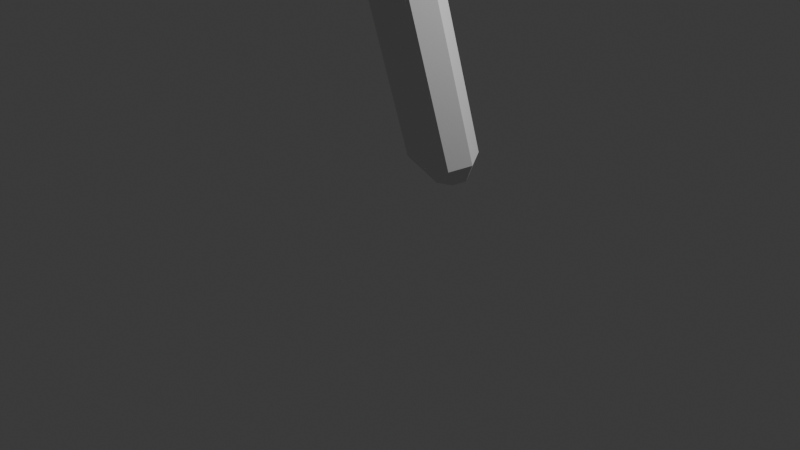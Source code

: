 # Source: HobbyHorseBlend.blend  (saved by Blender 4.2.66; exported with 4.5.12 LTS)
import bpy
from mathutils import Matrix  # noqa: F401  (used for matrix-valued properties, if any)

bpy.ops.wm.read_factory_settings(use_empty=True)
scene = bpy.context.scene
scene.name = 'Scene'

# ---- collections
col_collection = bpy.data.collections.new('Collection'); scene.collection.children.link(col_collection)
col_collection_2 = bpy.data.collections.new('Collection 2'); scene.collection.children.link(col_collection_2)

# ---- world
world_world = bpy.data.worlds.new('World'); scene.world = world_world
world_world.use_nodes = True; world_world.node_tree.nodes.clear()
_N = world_world.node_tree.nodes; _L = world_world.node_tree.links
n0 = _N.new('ShaderNodeOutputWorld'); n0.name = 'World Output'; n0.location = (300, 300)
n1 = _N.new('ShaderNodeBackground'); n1.name = 'Background'; n1.location = (10, 300)
n1.inputs[0].default_value = (0.05088, 0.05088, 0.05088, 1.0)
_L.new(n1.outputs[0], n0.inputs[0])
n0.is_active_output = True
world_world.color = (0.05088, 0.05088, 0.05088)
world_world.sun_shadow_jitter_overblur = 0.0

# ---- cameras
cam_camera = bpy.data.cameras.new('Camera')
cam_camera.clip_end = 100.0
cam_camera.ortho_scale = 7.314

# ---- lights
light_light = bpy.data.lights.new('Light', 'POINT')
light_light.energy = 1000.0
light_light.shadow_soft_size = 0.1

# ---- meshes
me_cube = bpy.data.meshes.new('Cube')
me_cube.from_pydata([(0.0, -3.155, 5.21), (0.0, -3.155, 6.08), (-0.3534, -3.155, 5.21), (-0.3737, -3.155, 6.08), (-0.7317, -0.5475, 6.685), (-0.7317, 0.04715, 4.843), (-0.7317, -2.429, 6.494), (-0.7317, -2.429, 4.812), (0.0, 0.2065, 4.843), (0.0, -2.429, 6.494), (0.0, -2.429, 4.812), (0.0, -0.3371, 6.685), (-0.8802, -2.429, 5.678), (-0.8768, -0.1256, 5.678), (-0.2919, -3.324, 5.645), (0.0, -3.324, 5.645), (0.0, 0.06434, 5.678), (0.0, -2.429, 5.678), (-0.7317, -1.402, 4.779), (-0.7317, -1.429, 6.709), (0.0, -1.44, 4.779), (0.0, -1.429, 6.709), (-1.043, -1.429, 5.678), (-0.5135, 0.1117, 3.866), (0.0, 0.319, 3.866), (-0.5231, -0.7813, 3.846), (0.0, -1.048, 3.846), (-0.5653, -0.3756, 6.685), (-0.2286, -0.3348, 6.685), (-0.213, -0.8495, 6.694), (-0.554, -0.8793, 6.695), (-0.4758, -1.08, 7.635), (-0.3823, -1.08, 7.635), (-0.3733, -1.188, 7.707), (-0.4944, -1.171, 7.72), (-0.5426, -0.9808, 7.188), (-0.5067, -0.8006, 7.274), (-0.3397, -0.8006, 7.274), (-0.2821, -1.002, 7.194)], [], [(21, 19, 6, 9), (9, 6, 3, 1), (22, 19, 4, 13), (17, 9, 1, 15), (7, 10, 0, 2), (6, 12, 14, 3), (13, 4, 27, 28, 11, 16), (18, 20, 10, 7), (15, 1, 3, 14), (12, 7, 2, 14), (0, 15, 14, 2), (5, 13, 16, 8), (10, 17, 15, 0), (18, 22, 13, 5), (7, 12, 22, 18), (5, 8, 24, 23), (12, 6, 19, 22), (11, 28, 29, 30, 27, 4, 19, 21), (23, 24, 26, 25), (20, 18, 25, 26), (8, 20, 26, 24), (18, 5, 23, 25), (31, 34, 33, 32), (36, 35, 34, 31), (38, 37, 32, 33), (35, 38, 33, 34), (37, 36, 31, 32), (28, 27, 36, 37), (30, 29, 38, 35), (29, 28, 37, 38), (27, 30, 35, 36)])
_uv = me_cube.uv_layers.new(name='UVMap')
_uv.uv.foreach_set('vector', [0.75, 0.625, 0.875, 0.625, 0.875, 0.75, 0.75, 0.75, 0.75, 0.75, 0.875, 0.75, 0.875, 0.75, 0.75, 0.75, 0.5, 0.125, 0.625, 0.125, 0.625, 0.25, 0.5, 0.25, 0.0, 0.0, 0.0, 0.0, 0.0, 0.0, 0.0, 0.0, 0.125, 0.75, 0.25, 0.75, 0.25, 0.75, 0.125, 0.75, 0.625, 0.0, 0.5, 0.0, 0.5, 0.0, 0.625, 0.0, 0.5, 0.25, 0.625, 0.25, 0.625, 0.293, 0.625, 0.3351, 0.625, 0.375, 0.5, 0.375, 0.125, 0.625, 0.25, 0.625, 0.25, 0.75, 0.125, 0.75, 0.5, 0.875, 0.625, 0.875, 0.625, 1.0, 0.5, 1.0, 0.5, 0.0, 0.375, 0.0, 0.375, 0.0, 0.5, 0.0, 0.375, 0.875, 0.5, 0.875, 0.5, 1.0, 0.375, 1.0, 0.375, 0.25, 0.5, 0.25, 0.5, 0.375, 0.375, 0.375, 0.0, 0.0, 0.0, 0.0, 0.0, 0.0, 0.0, 0.0, 0.375, 0.125, 0.5, 0.125, 0.5, 0.25, 0.375, 0.25, 0.375, 0.0, 0.5, 0.0, 0.5, 0.125, 0.375, 0.125, 0.375, 0.25, 0.375, 0.375, 0.375, 0.375, 0.375, 0.25, 0.5, 0.0, 0.625, 0.0, 0.625, 0.125, 0.5, 0.125, 0.75, 0.5, 0.7899, 0.5, 0.788, 0.5486, 0.8306, 0.5525, 0.832, 0.5, 0.875, 0.5, 0.875, 0.625, 0.75, 0.625, 0.125, 0.5, 0.25, 0.5, 0.25, 0.625, 0.125, 0.625, 0.25, 0.625, 0.125, 0.625, 0.125, 0.625, 0.25, 0.625, 0.0, 0.0, 0.0, 0.0, 0.0, 0.0, 0.0, 0.0, 0.375, 0.125, 0.375, 0.25, 0.375, 0.25, 0.375, 0.125, 0.832, 0.5, 0.8306, 0.5525, 0.788, 0.5486, 0.7899, 0.5, 0.832, 0.5, 0.8306, 0.5525, 0.8306, 0.5525, 0.832, 0.5, 0.788, 0.5486, 0.7899, 0.5, 0.7899, 0.5, 0.788, 0.5486, 0.8306, 0.5525, 0.788, 0.5486, 0.788, 0.5486, 0.8306, 0.5525, 0.625, 0.3351, 0.625, 0.293, 0.625, 0.293, 0.625, 0.3351, 0.625, 0.3351, 0.625, 0.293, 0.625, 0.293, 0.625, 0.3351, 0.8306, 0.5525, 0.788, 0.5486, 0.788, 0.5486, 0.8306, 0.5525, 0.788, 0.5486, 0.7899, 0.5, 0.7899, 0.5, 0.788, 0.5486, 0.832, 0.5, 0.8306, 0.5525, 0.8306, 0.5525, 0.832, 0.5])
me_cube.materials.append(None)
me_cube.use_mirror_vertex_groups = False
me_cube.update()
me_cylinder = bpy.data.meshes.new('Cylinder')
me_cylinder.from_pydata([(0.002896, -0.1917, 4.349), (0.2969, -0.2825, 4.328), (0.4181, -0.501, 4.279), (0.2956, -0.7193, 4.231), (0.001189, -0.8094, 4.211), (-0.2928, -0.7186, 4.232), (-0.414, -0.5001, 4.281), (-0.2916, -0.2818, 4.33), (-0.001545, 0.8967, 0.3121), (-0.00103, 0.9271, 0.6003), (0.17, 0.8437, 0.2999), (0.2929, 0.8363, 0.5793), (0.2407, 0.7162, 0.2712), (0.4142, 0.6177, 0.5303), (0.1693, 0.5888, 0.243), (0.2917, 0.3995, 0.4818), (-0.00254, 0.5362, 0.2316), (-0.002736, 0.3094, 0.4623), (-0.1741, 0.5892, 0.2438), (-0.2967, 0.4002, 0.4833), (-0.2448, 0.7167, 0.2724), (-0.418, 0.6187, 0.5324), (-0.1734, 0.8441, 0.3007), (-0.2955, 0.837, 0.5808)], [], [(23, 7, 0, 9), (13, 2, 3, 15), (15, 3, 4, 17), (17, 4, 5, 19), (19, 5, 6, 21), (21, 6, 7, 23), (1, 0, 7, 6, 5, 4, 3, 2), (11, 1, 2, 13), (9, 0, 1, 11), (9, 11, 10, 8), (11, 13, 12, 10), (13, 15, 14, 12), (15, 17, 16, 14), (17, 19, 18, 16), (19, 21, 20, 18), (21, 23, 22, 20), (23, 9, 8, 22), (8, 10, 12, 14, 16, 18, 20, 22)])
_uv = me_cylinder.uv_layers.new(name='UVMap')
_uv.uv.foreach_set('vector', [0.125, 0.5195, 0.125, 1.0, 0.0, 1.0, 0.0, 0.5195, 0.75, 0.5195, 0.75, 1.0, 0.625, 1.0, 0.625, 0.5195, 0.625, 0.5195, 0.625, 1.0, 0.5, 1.0, 0.5, 0.5195, 0.5, 0.5195, 0.5, 1.0, 0.375, 1.0, 0.375, 0.5195, 0.375, 0.5195, 0.375, 1.0, 0.25, 1.0, 0.25, 0.5195, 0.25, 0.5195, 0.25, 1.0, 0.125, 1.0, 0.125, 0.5195, 0.4197, 0.4197, 0.25, 0.49, 0.08029, 0.4197, 0.01, 0.25, 0.08029, 0.08029, 0.25, 0.01, 0.4197, 0.08029, 0.49, 0.25, 0.875, 0.5195, 0.875, 1.0, 0.75, 1.0, 0.75, 0.5195, 1.0, 0.5195, 1.0, 1.0, 0.875, 1.0, 0.875, 0.5195, 0.7554, 0.4878, 0.9197, 0.4197, 0.849, 0.349, 0.75, 0.39, 0.9252, 0.4065, 0.99, 0.25, 0.89, 0.25, 0.849, 0.349, 0.9845, 0.2367, 0.9197, 0.08029, 0.849, 0.151, 0.89, 0.25, 0.9142, 0.07799, 0.75, 0.01, 0.75, 0.11, 0.849, 0.151, 0.75, 0.01, 0.5857, 0.07805, 0.651, 0.151, 0.75, 0.11, 0.5803, 0.08029, 0.5155, 0.2368, 0.61, 0.25, 0.651, 0.151, 0.51, 0.25, 0.5748, 0.4064, 0.651, 0.349, 0.61, 0.25, 0.5803, 0.4197, 0.7444, 0.4877, 0.75, 0.39, 0.651, 0.349, 0.75, 0.39, 0.849, 0.349, 0.89, 0.25, 0.849, 0.151, 0.75, 0.11, 0.651, 0.151, 0.61, 0.25, 0.651, 0.349])
me_cylinder.materials.append(None)
me_cylinder.update()
me_sphere_001 = bpy.data.meshes.new('Sphere.001')
me_sphere_001.from_pydata([(-0.751, -1.055, 6.199), (-0.8291, -0.9377, 5.847), (-0.8641, -1.055, 5.69), (-0.5907, -1.15, 6.164), (-0.5265, -1.091, 5.984), (-0.5697, -1.091, 5.79), (-0.7037, -1.15, 5.654), (-0.5907, -1.339, 6.164), (-0.5265, -1.398, 5.984), (-0.5697, -1.398, 5.79), (-0.7037, -1.339, 5.654), (-0.751, -1.434, 6.148), (-0.786, -1.551, 6.042), (-0.8291, -1.551, 5.847), (-0.8641, -1.434, 5.69), (-0.8774, -1.245, 5.677), (-0.7377, -1.245, 6.208), (-0.9114, -1.339, 6.184), (-1.045, -1.398, 6.099), (-1.089, -1.398, 5.905), (-1.024, -1.339, 5.773), (-0.9114, -1.15, 6.184), (-1.045, -1.091, 6.099), (-1.089, -1.091, 5.905), (-1.024, -1.15, 5.773), (-0.786, -0.9377, 6.042)], [], [(2, 1, 5, 6), (25, 0, 3, 4), (15, 2, 6), (1, 25, 4, 5), (0, 16, 3), (15, 6, 10), (5, 4, 8, 9), (3, 16, 7), (6, 5, 9, 10), (4, 3, 7, 8), (15, 10, 14), (9, 8, 12, 13), (7, 16, 11), (10, 9, 13, 14), (8, 7, 11, 12), (15, 14, 20), (13, 12, 18, 19), (11, 16, 17), (14, 13, 19, 20), (12, 11, 17, 18), (15, 20, 24), (19, 18, 22, 23), (17, 16, 21), (20, 19, 23, 24), (18, 17, 21, 22), (15, 24, 2), (23, 22, 25, 1), (21, 16, 0), (24, 23, 1, 2), (22, 21, 0, 25)])
_uv = me_sphere_001.uv_layers.new(name='UVMap')
_uv.uv.foreach_set('vector', [0.6667, 0.2, 0.6667, 0.4, 0.5, 0.4, 0.5, 0.2, 0.6667, 0.6, 0.6667, 0.8, 0.5, 0.8, 0.5, 0.6, 0.5833, 5.96e-08, 0.6667, 0.2, 0.5, 0.2, 0.6667, 0.4, 0.6667, 0.6, 0.5, 0.6, 0.5, 0.4, 0.6667, 0.8, 0.5833, 1.0, 0.5, 0.8, 0.4167, 5.96e-08, 0.5, 0.2, 0.3333, 0.2, 0.5, 0.4, 0.5, 0.6, 0.3333, 0.6, 0.3333, 0.4, 0.5, 0.8, 0.4167, 1.0, 0.3333, 0.8, 0.5, 0.2, 0.5, 0.4, 0.3333, 0.4, 0.3333, 0.2, 0.5, 0.6, 0.5, 0.8, 0.3333, 0.8, 0.3333, 0.6, 0.25, 5.96e-08, 0.3333, 0.2, 0.1667, 0.2, 0.3333, 0.4, 0.3333, 0.6, 0.1667, 0.6, 0.1667, 0.4, 0.3333, 0.8, 0.25, 1.0, 0.1667, 0.8, 0.3333, 0.2, 0.3333, 0.4, 0.1667, 0.4, 0.1667, 0.2, 0.3333, 0.6, 0.3333, 0.8, 0.1667, 0.8, 0.1667, 0.6, 0.08333, 5.96e-08, 0.1667, 0.2, 0.0, 0.2, 0.1667, 0.4, 0.1667, 0.6, 0.0, 0.6, 0.0, 0.4, 0.1667, 0.8, 0.08333, 1.0, 0.0, 0.8, 0.1667, 0.2, 0.1667, 0.4, 0.0, 0.4, 0.0, 0.2, 0.1667, 0.6, 0.1667, 0.8, 0.0, 0.8, 0.0, 0.6, 0.9167, 5.96e-08, 1.0, 0.2, 0.8333, 0.2, 1.0, 0.4, 1.0, 0.6, 0.8333, 0.6, 0.8333, 0.4, 1.0, 0.8, 0.9167, 1.0, 0.8333, 0.8, 1.0, 0.2, 1.0, 0.4, 0.8333, 0.4, 0.8333, 0.2, 1.0, 0.6, 1.0, 0.8, 0.8333, 0.8, 0.8333, 0.6, 0.75, 5.96e-08, 0.8333, 0.2, 0.6667, 0.2, 0.8333, 0.4, 0.8333, 0.6, 0.6667, 0.6, 0.6667, 0.4, 0.8333, 0.8, 0.75, 1.0, 0.6667, 0.8, 0.8333, 0.2, 0.8333, 0.4, 0.6667, 0.4, 0.6667, 0.2, 0.8333, 0.6, 0.8333, 0.8, 0.6667, 0.8, 0.6667, 0.6])
me_sphere_001.materials.append(None)
me_sphere_001.update()
me_cylinder_003 = bpy.data.meshes.new('Cylinder.003')
me_cylinder_003.from_pydata([(-3.21e-09, -1.372, 6.693), (0.1393, -1.429, 6.683), (0.1971, -1.565, 6.661), (0.1393, -1.7, 6.638), (-3.21e-09, -1.757, 6.629), (-0.1393, -1.7, 6.638), (-0.1971, -1.565, 6.661), (-0.1393, -1.429, 6.683), (0.007762, -0.2727, 6.346), (0.1355, -0.385, 6.423), (0.1691, -0.4738, 6.538), (0.08889, -0.5511, 6.638), (-0.05808, -0.5717, 6.663), (-0.1858, -0.5235, 6.6), (-0.2194, -0.4347, 6.484), (-0.1392, -0.2969, 6.368), (0.008822, -0.08424, 5.823), (0.1482, -0.09863, 5.878), (0.2059, -0.1334, 6.011), (0.1482, -0.1681, 6.145), (0.008822, -0.1825, 6.2), (-0.1305, -0.1681, 6.145), (-0.1882, -0.1334, 6.011), (-0.1305, -0.09863, 5.878), (-0.1374, 0.4795, 5.408), (-0.08006, 0.5391, 5.48), (0.008059, -0.73, 6.602), (0.1474, -0.7869, 6.606), (0.2051, -0.9244, 6.615), (0.1474, -1.062, 6.624), (0.008059, -1.119, 6.627), (-0.1313, -1.062, 6.624), (-0.189, -0.9244, 6.615), (-0.1313, -0.7869, 6.606), (-5.588e-09, -1.548, 7.185), (-3.21e-09, -1.451, 7.135), (0.08199, -1.582, 7.176), (0.1393, -1.507, 7.119), (0.1169, -1.665, 7.153), (0.1971, -1.644, 7.082), (0.08199, -1.748, 7.13), (0.1393, -1.781, 7.044), (-3.725e-09, -1.782, 7.121), (-3.21e-09, -1.838, 7.029), (-0.08199, -1.748, 7.13), (-0.1393, -1.781, 7.044), (-0.1169, -1.665, 7.153), (-0.1971, -1.644, 7.082), (-0.08199, -1.582, 7.176), (-0.1393, -1.507, 7.119), (-0.01631, -0.005172, 6.793), (-0.001178, -0.004405, 6.684), (0.05867, -0.03699, 6.829), (0.1263, -0.05823, 6.745), (0.07862, -0.09927, 6.895), (0.1594, -0.1605, 6.854), (0.02969, -0.1546, 6.952), (0.07875, -0.2512, 6.948), (-0.05695, -0.1702, 6.966), (-0.06842, -0.2774, 6.971), (-0.1319, -0.1383, 6.93), (-0.1959, -0.2236, 6.91), (-0.1519, -0.07606, 6.863), (-0.229, -0.1214, 6.801), (-0.1029, -0.02071, 6.806), (-0.1484, -0.03056, 6.707), (0.008822, 0.3696, 6.113), (0.008822, 0.3281, 6.012), (0.09081, 0.3575, 6.146), (0.1482, 0.3076, 6.067), (0.1257, 0.3273, 6.227), (0.2059, 0.258, 6.2), (0.09081, 0.2971, 6.308), (0.1482, 0.2085, 6.333), (0.008821, 0.285, 6.341), (0.008822, 0.188, 6.388), (-0.07316, 0.2971, 6.308), (-0.1305, 0.2085, 6.333), (-0.1081, 0.3273, 6.227), (-0.1882, 0.258, 6.2), (-0.07316, 0.3575, 6.146), (-0.1305, 0.3076, 6.067), (-0.1951, 0.4475, 5.547), (-0.115, 0.5196, 5.564), (-0.1374, 0.4155, 5.685), (-0.08006, 0.5002, 5.649), (0.001923, 0.4023, 5.742), (0.001923, 0.4923, 5.683), (0.1413, 0.4155, 5.685), (0.08391, 0.5002, 5.649), (0.199, 0.4475, 5.547), (0.1189, 0.5196, 5.564), (0.1413, 0.4795, 5.408), (0.08391, 0.5391, 5.48), (0.001923, 0.4927, 5.351), (0.001923, 0.547, 5.446), (-0.1374, 0.05226, 5.273), (-0.1951, 0.03501, 5.41), (-0.1374, 0.01776, 5.547), (0.001923, 0.01061, 5.603), (0.1413, 0.01776, 5.547), (0.199, 0.03501, 5.41), (0.1413, 0.05226, 5.273), (0.001923, 0.05941, 5.217), (0.008059, -0.803, 7.267), (0.008059, -0.7198, 7.196), (0.09004, -0.8378, 7.266), (0.1474, -0.7786, 7.194), (0.125, -0.9242, 7.263), (0.2051, -0.9204, 7.189), (0.08936, -1.014, 7.249), (0.1474, -1.062, 7.183), (0.008059, -1.058, 7.259), (0.008059, -1.133, 7.167), (-0.07324, -1.014, 7.249), (-0.1313, -1.062, 7.183), (-0.1089, -0.9242, 7.263), (-0.189, -0.9204, 7.189), (-0.07393, -0.8378, 7.266), (-0.1313, -0.7786, 7.194)], [], [(7, 49, 35, 0), (2, 39, 41, 3), (3, 41, 43, 4), (4, 43, 45, 5), (5, 45, 47, 6), (6, 47, 49, 7), (0, 35, 37, 1), (52, 50, 64, 62, 60, 58, 56, 54), (1, 37, 39, 2), (0, 1, 2, 3, 4, 5, 6, 7), (15, 65, 51, 8), (10, 55, 57, 11), (11, 57, 59, 12), (12, 59, 61, 13), (13, 61, 63, 14), (14, 63, 65, 15), (8, 51, 53, 9), (68, 66, 80, 78, 76, 74, 72, 70), (9, 53, 55, 10), (8, 9, 10, 11, 12, 13, 14, 15), (23, 81, 67, 16), (18, 71, 73, 19), (19, 73, 75, 20), (20, 75, 77, 21), (21, 77, 79, 22), (22, 79, 81, 23), (16, 67, 69, 17), (88, 90, 91, 89), (17, 69, 71, 18), (16, 17, 18, 19, 20, 21, 22, 23), (94, 24, 25, 95), (24, 82, 83, 25), (82, 84, 85, 83), (100, 88, 86, 99), (106, 104, 118, 116, 114, 112, 110, 108), (33, 119, 105, 26), (28, 109, 111, 29), (29, 111, 113, 30), (30, 113, 115, 31), (31, 115, 117, 32), (32, 117, 119, 33), (26, 105, 107, 27), (27, 107, 109, 28), (26, 27, 28, 29, 30, 31, 32, 33), (98, 84, 82, 97), (96, 24, 94, 103), (37, 35, 34, 36), (39, 37, 36, 38), (41, 39, 38, 40), (43, 41, 40, 42), (45, 43, 42, 44), (47, 45, 44, 46), (49, 47, 46, 48), (35, 49, 48, 34), (53, 51, 50, 52), (55, 53, 52, 54), (57, 55, 54, 56), (59, 57, 56, 58), (61, 59, 58, 60), (63, 61, 60, 62), (65, 63, 62, 64), (51, 65, 64, 50), (69, 67, 66, 68), (71, 69, 68, 70), (73, 71, 70, 72), (75, 73, 72, 74), (77, 75, 74, 76), (79, 77, 76, 78), (81, 79, 78, 80), (67, 81, 80, 66), (86, 88, 89, 87), (90, 92, 93, 91), (92, 94, 95, 93), (103, 102, 101, 100, 99, 98, 97, 96), (102, 92, 90, 101), (103, 94, 92, 102), (99, 86, 84, 98), (97, 82, 24, 96), (101, 90, 88, 100), (93, 95, 25, 83, 85, 87, 89, 91), (84, 86, 87, 85), (107, 105, 104, 106), (109, 107, 106, 108), (111, 109, 108, 110), (113, 111, 110, 112), (115, 113, 112, 114), (117, 115, 114, 116), (119, 117, 116, 118), (105, 119, 118, 104), (36, 34, 48, 46, 44, 42, 40, 38)])
_uv = me_cylinder_003.uv_layers.new(name='UVMap')
_uv.uv.foreach_set('vector', [0.125, 0.5, 0.125, 0.923, 0.0, 0.9239, 0.0, 0.5, 0.75, 0.5, 0.75, 0.9207, 0.625, 0.9182, 0.625, 0.5, 0.625, 0.5, 0.625, 0.9182, 0.5, 0.9172, 0.5, 0.5, 0.5, 0.5, 0.5, 0.9172, 0.375, 0.9182, 0.375, 0.5, 0.375, 0.5, 0.375, 0.9182, 0.25, 0.9207, 0.25, 0.5, 0.25, 0.5, 0.25, 0.9207, 0.125, 0.923, 0.125, 0.5, 1.0, 0.5, 1.0, 0.9239, 0.875, 0.923, 0.875, 0.5, 0.3499, 0.3527, 0.25, 0.3941, 0.1501, 0.3527, 0.1076, 0.25, 0.1501, 0.1473, 0.25, 0.1059, 0.3499, 0.1473, 0.3924, 0.25, 0.875, 0.5, 0.875, 0.923, 0.75, 0.9207, 0.75, 0.5, 0.75, 0.49, 0.9197, 0.4197, 0.99, 0.25, 0.9197, 0.08029, 0.75, 0.01, 0.5803, 0.08029, 0.51, 0.25, 0.5803, 0.4197, 0.125, 0.5, 0.125, 0.923, 0.0, 0.9239, 0.0, 0.5, 0.75, 0.5, 0.75, 0.9207, 0.625, 0.9182, 0.625, 0.5, 0.625, 0.5, 0.625, 0.9182, 0.5, 0.9172, 0.5, 0.5, 0.5, 0.5, 0.5, 0.9172, 0.375, 0.9182, 0.375, 0.5, 0.375, 0.5, 0.375, 0.9182, 0.25, 0.9207, 0.25, 0.5, 0.25, 0.5, 0.25, 0.9207, 0.125, 0.923, 0.125, 0.5, 1.0, 0.5, 1.0, 0.9239, 0.875, 0.923, 0.875, 0.5, 0.3499, 0.3527, 0.25, 0.3941, 0.1501, 0.3527, 0.1076, 0.25, 0.1501, 0.1473, 0.25, 0.1059, 0.3499, 0.1473, 0.3924, 0.25, 0.875, 0.5, 0.875, 0.923, 0.75, 0.9207, 0.75, 0.5, 0.75, 0.49, 0.9197, 0.4197, 0.99, 0.25, 0.9197, 0.08029, 0.75, 0.01, 0.5803, 0.08029, 0.51, 0.25, 0.5803, 0.4197, 0.125, 0.5, 0.125, 0.923, 0.0, 0.9239, 0.0, 0.5, 0.75, 0.5, 0.75, 0.9207, 0.625, 0.9182, 0.625, 0.5, 0.625, 0.5, 0.625, 0.9182, 0.5, 0.9172, 0.5, 0.5, 0.5, 0.5, 0.5, 0.9172, 0.375, 0.9182, 0.375, 0.5, 0.375, 0.5, 0.375, 0.9182, 0.25, 0.9207, 0.25, 0.5, 0.25, 0.5, 0.25, 0.9207, 0.125, 0.923, 0.125, 0.5, 1.0, 0.5, 1.0, 0.9239, 0.875, 0.923, 0.875, 0.5, 0.625, 0.9182, 0.75, 0.9207, 0.7256, 1.0, 0.65, 1.0, 0.875, 0.5, 0.875, 0.923, 0.75, 0.9207, 0.75, 0.5, 0.75, 0.49, 0.9197, 0.4197, 0.99, 0.25, 0.9197, 0.08029, 0.75, 0.01, 0.5803, 0.08029, 0.51, 0.25, 0.5803, 0.4197, 0.0, 0.9239, 0.125, 0.923, 0.0996, 1.0, 0.02605, 1.0, 0.125, 0.923, 0.25, 0.9207, 0.2256, 1.0, 0.15, 1.0, 0.25, 0.9207, 0.375, 0.9182, 0.35, 1.0, 0.2744, 1.0, 0.625, 0.5, 0.625, 0.9182, 0.5, 0.9172, 0.5, 0.5, 0.3499, 0.3534, 0.25, 0.3946, 0.1501, 0.3534, 0.1076, 0.251, 0.151, 0.1459, 0.25, 0.09889, 0.349, 0.1459, 0.3924, 0.251, 0.125, 0.5, 0.125, 0.9229, 0.0, 0.9238, 0.0, 0.5, 0.75, 0.5, 0.75, 0.9206, 0.625, 0.9182, 0.625, 0.5, 0.625, 0.5, 0.625, 0.9182, 0.5, 0.9147, 0.5, 0.5, 0.5, 0.5, 0.5, 0.9147, 0.375, 0.9182, 0.375, 0.5, 0.375, 0.5, 0.375, 0.9182, 0.25, 0.9206, 0.25, 0.5, 0.25, 0.5, 0.25, 0.9206, 0.125, 0.9229, 0.125, 0.5, 1.0, 0.5, 1.0, 0.9238, 0.875, 0.9229, 0.875, 0.5, 0.875, 0.5, 0.875, 0.9229, 0.75, 0.9206, 0.75, 0.5, 0.75, 0.49, 0.9197, 0.4197, 0.99, 0.25, 0.9197, 0.08029, 0.75, 0.01, 0.5803, 0.08029, 0.51, 0.25, 0.5803, 0.4197, 0.375, 0.5, 0.375, 0.9182, 0.25, 0.9207, 0.25, 0.5, 0.125, 0.5, 0.125, 0.923, 0.0, 0.9239, 0.0, 0.5, 0.4197, 0.4197, 0.2501, 0.49, 0.25, 0.3941, 0.3499, 0.3527, 0.4896, 0.251, 0.4197, 0.4197, 0.3499, 0.3527, 0.3924, 0.25, 0.4205, 0.08233, 0.49, 0.25, 0.3924, 0.25, 0.3499, 0.1473, 0.2511, 0.01044, 0.4197, 0.08029, 0.3499, 0.1473, 0.25, 0.1059, 0.08029, 0.08029, 0.2489, 0.01044, 0.25, 0.1059, 0.1501, 0.1473, 0.01, 0.25, 0.07945, 0.08233, 0.1501, 0.1473, 0.1076, 0.25, 0.08029, 0.4197, 0.01043, 0.251, 0.1076, 0.25, 0.1501, 0.3527, 0.2499, 0.49, 0.08034, 0.4197, 0.1501, 0.3527, 0.25, 0.3941, 0.875, 0.923, 1.0, 0.9239, 0.974, 1.0, 0.9004, 1.0, 0.75, 0.9207, 0.875, 0.923, 0.85, 1.0, 0.7744, 1.0, 0.625, 0.9182, 0.75, 0.9207, 0.7256, 1.0, 0.65, 1.0, 0.5, 0.9172, 0.625, 0.9182, 0.5996, 1.0, 0.526, 1.0, 0.375, 0.9182, 0.5, 0.9172, 0.474, 1.0, 0.4004, 1.0, 0.25, 0.9207, 0.375, 0.9182, 0.35, 1.0, 0.2744, 1.0, 0.125, 0.923, 0.25, 0.9207, 0.2256, 1.0, 0.15, 1.0, 0.0, 0.9239, 0.125, 0.923, 0.0996, 1.0, 0.02605, 1.0, 0.875, 0.923, 1.0, 0.9239, 0.974, 1.0, 0.9004, 1.0, 0.75, 0.9207, 0.875, 0.923, 0.85, 1.0, 0.7744, 1.0, 0.625, 0.9182, 0.75, 0.9207, 0.7256, 1.0, 0.65, 1.0, 0.5, 0.9172, 0.625, 0.9182, 0.5996, 1.0, 0.526, 1.0, 0.375, 0.9182, 0.5, 0.9172, 0.474, 1.0, 0.4004, 1.0, 0.25, 0.9207, 0.375, 0.9182, 0.35, 1.0, 0.2744, 1.0, 0.125, 0.923, 0.25, 0.9207, 0.2256, 1.0, 0.15, 1.0, 0.0, 0.9239, 0.125, 0.923, 0.0996, 1.0, 0.02605, 1.0, 0.5, 0.9172, 0.625, 0.9182, 0.5996, 1.0, 0.526, 1.0, 0.75, 0.9207, 0.875, 0.923, 0.85, 1.0, 0.7744, 1.0, 0.875, 0.923, 1.0, 0.9239, 0.974, 1.0, 0.9004, 1.0, 0.75, 0.49, 0.9197, 0.4197, 0.99, 0.25, 0.9197, 0.08029, 0.75, 0.01, 0.5803, 0.08029, 0.51, 0.25, 0.5803, 0.4197, 0.875, 0.5, 0.875, 0.923, 0.75, 0.9207, 0.75, 0.5, 1.0, 0.5, 1.0, 0.9239, 0.875, 0.923, 0.875, 0.5, 0.5, 0.5, 0.5, 0.9172, 0.375, 0.9182, 0.375, 0.5, 0.25, 0.5, 0.25, 0.9207, 0.125, 0.923, 0.125, 0.5, 0.75, 0.5, 0.75, 0.9207, 0.625, 0.9182, 0.625, 0.5, 0.3499, 0.3527, 0.25, 0.3941, 0.1501, 0.3527, 0.1076, 0.25, 0.1501, 0.1473, 0.25, 0.1059, 0.3499, 0.1473, 0.3924, 0.25, 0.375, 0.9182, 0.5, 0.9172, 0.474, 1.0, 0.4004, 1.0, 0.4197, 0.4197, 0.2501, 0.49, 0.25, 0.3946, 0.3499, 0.3534, 0.4896, 0.251, 0.4197, 0.4197, 0.3499, 0.3534, 0.3924, 0.251, 0.4205, 0.08233, 0.49, 0.25, 0.3924, 0.251, 0.349, 0.1459, 0.25, 0.01, 0.4136, 0.07778, 0.349, 0.1459, 0.25, 0.09889, 0.08636, 0.07778, 0.25, 0.01, 0.25, 0.09889, 0.151, 0.1459, 0.01, 0.25, 0.07945, 0.08233, 0.151, 0.1459, 0.1076, 0.251, 0.08029, 0.4197, 0.01043, 0.251, 0.1076, 0.251, 0.1501, 0.3534, 0.2499, 0.49, 0.08034, 0.4197, 0.1501, 0.3534, 0.25, 0.3946, 0.3499, 0.3527, 0.25, 0.3941, 0.1501, 0.3527, 0.1076, 0.25, 0.1501, 0.1473, 0.25, 0.1059, 0.3499, 0.1473, 0.3924, 0.25])
me_cylinder_003.materials.append(None)
me_cylinder_003.update()

# ---- objects
ob_light = bpy.data.objects.new('Light', light_light)
ob_camera = bpy.data.objects.new('Camera', cam_camera)
ob_cube = bpy.data.objects.new('Cube', me_cube)
ob_cylinder = bpy.data.objects.new('Cylinder', me_cylinder)
ob_sphere = bpy.data.objects.new('Sphere', me_sphere_001)
ob_cylinder_001 = bpy.data.objects.new('Cylinder.001', me_cylinder_003)

# ---- transforms, parenting, visibility, modifiers, constraints
ob_light.location = (4.076, 1.005, 5.904)
ob_light.rotation_euler = (0.6503, 0.05522, 1.866)
ob_light.lock_rotations_4d = False
ob_light.empty_display_type = 'ARROWS'
ob_light.color = (0.0, 0.0, 0.0, 0.0)
ob_light.lineart.crease_threshold = 0.0
ob_camera.location = (7.359, -6.926, 4.958)
ob_camera.rotation_euler = (1.109, 0.0, 0.8149)
ob_camera.lock_rotations_4d = False
ob_camera.empty_display_type = 'ARROWS'
ob_camera.color = (0.0, 0.0, 0.0, 0.0)
ob_camera.display_type = 'WIRE'
ob_camera.lineart.crease_threshold = 0.0
ob_cube.location = (0.0, 0.0, 0.0)
ob_cube.lock_rotations_4d = False
ob_cube.empty_display_type = 'ARROWS'
ob_cube.lineart.crease_threshold = 0.0
_m = ob_cube.modifiers.new('Mirror', 'MIRROR')
ob_cylinder.location = (0.0, 0.0, 0.0)
ob_sphere.location = (0.0, 0.0, 0.0)
_m = ob_sphere.modifiers.new('Mirror', 'MIRROR')
ob_cylinder_001.location = (0.0, 0.0, 0.0)

# ---- collection membership
col_collection.objects.link(ob_light)
col_collection.objects.link(ob_camera)
col_collection_2.objects.link(ob_cube)
col_collection_2.objects.link(ob_cylinder)
col_collection_2.objects.link(ob_sphere)
col_collection_2.objects.link(ob_cylinder_001)

# ---- scene / render settings (as saved in the file)
scene.camera = ob_camera
scene.frame_start = 1; scene.frame_end = 250; scene.frame_set(1)
scene.render.engine = 'BLENDER_EEVEE_NEXT'
bpy.context.view_layer.update()
